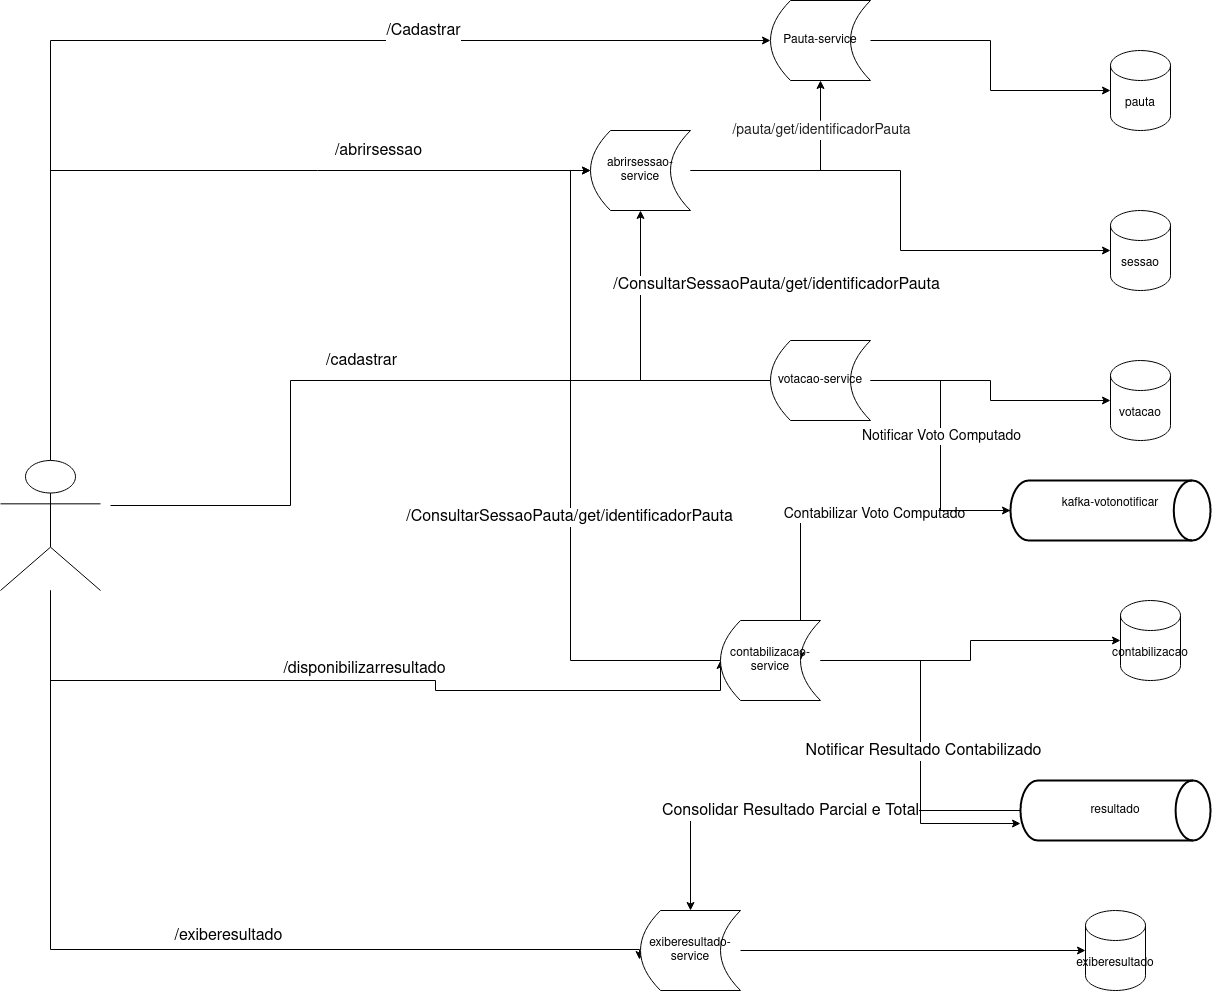

The diagram above was exported from draw.io. Its source (the exported page's mxGraphModel, read from the mxfile embedded in the PNG):
<mxGraphModel dx="2249" dy="1931" grid="1" gridSize="10" guides="1" tooltips="1" connect="1" arrows="1" fold="1" page="1" pageScale="1" pageWidth="827" pageHeight="1169" math="0" shadow="0">
  <root>
    <mxCell id="0" />
    <mxCell id="1" parent="0" />
    <mxCell id="uPLQ44uFe6Y6phOuFCRJ-42" style="edgeStyle=orthogonalEdgeStyle;rounded=0;orthogonalLoop=1;jettySize=auto;html=1;entryX=0.8;entryY=0.5;entryDx=0;entryDy=0;entryPerimeter=0;" parent="1" source="uPLQ44uFe6Y6phOuFCRJ-8" target="uPLQ44uFe6Y6phOuFCRJ-27" edge="1">
      <mxGeometry relative="1" as="geometry" />
    </mxCell>
    <mxCell id="uPLQ44uFe6Y6phOuFCRJ-55" value="Contabilizar Voto Computado" style="edgeLabel;html=1;align=center;verticalAlign=middle;resizable=0;points=[];fontSize=14;" parent="uPLQ44uFe6Y6phOuFCRJ-42" vertex="1" connectable="0">
      <mxGeometry x="-0.2389" y="3" relative="1" as="geometry">
        <mxPoint as="offset" />
      </mxGeometry>
    </mxCell>
    <mxCell id="uPLQ44uFe6Y6phOuFCRJ-8" value="&lt;div&gt;kafka-votonotificar&lt;br&gt;&lt;/div&gt;&lt;div&gt;&lt;br&gt;&lt;/div&gt;" style="strokeWidth=2;html=1;shape=mxgraph.flowchart.direct_data;whiteSpace=wrap;" parent="1" vertex="1">
      <mxGeometry x="590" y="-190" width="200" height="60" as="geometry" />
    </mxCell>
    <mxCell id="uPLQ44uFe6Y6phOuFCRJ-9" value="pauta" style="shape=cylinder3;whiteSpace=wrap;html=1;boundedLbl=1;backgroundOutline=1;size=15;" parent="1" vertex="1">
      <mxGeometry x="690" y="-620" width="60" height="80" as="geometry" />
    </mxCell>
    <mxCell id="uPLQ44uFe6Y6phOuFCRJ-15" style="edgeStyle=orthogonalEdgeStyle;rounded=0;orthogonalLoop=1;jettySize=auto;html=1;" parent="1" source="uPLQ44uFe6Y6phOuFCRJ-11" target="uPLQ44uFe6Y6phOuFCRJ-14" edge="1">
      <mxGeometry relative="1" as="geometry">
        <Array as="points">
          <mxPoint x="-370" y="-630" />
        </Array>
      </mxGeometry>
    </mxCell>
    <mxCell id="uPLQ44uFe6Y6phOuFCRJ-44" value="/Cadastrar" style="edgeLabel;html=1;align=center;verticalAlign=middle;resizable=0;points=[];fontSize=16;" parent="uPLQ44uFe6Y6phOuFCRJ-15" vertex="1" connectable="0">
      <mxGeometry x="0.3797" y="2" relative="1" as="geometry">
        <mxPoint x="6" y="-8" as="offset" />
      </mxGeometry>
    </mxCell>
    <mxCell id="uPLQ44uFe6Y6phOuFCRJ-18" style="edgeStyle=orthogonalEdgeStyle;rounded=0;orthogonalLoop=1;jettySize=auto;html=1;" parent="1" source="uPLQ44uFe6Y6phOuFCRJ-11" target="uPLQ44uFe6Y6phOuFCRJ-17" edge="1">
      <mxGeometry relative="1" as="geometry">
        <Array as="points">
          <mxPoint x="-370" y="-500" />
        </Array>
      </mxGeometry>
    </mxCell>
    <mxCell id="uPLQ44uFe6Y6phOuFCRJ-45" value="/abrirsessao" style="edgeLabel;html=1;align=center;verticalAlign=middle;resizable=0;points=[];fontSize=16;" parent="uPLQ44uFe6Y6phOuFCRJ-18" vertex="1" connectable="0">
      <mxGeometry x="0.4338" y="1" relative="1" as="geometry">
        <mxPoint x="22" y="-19" as="offset" />
      </mxGeometry>
    </mxCell>
    <mxCell id="uPLQ44uFe6Y6phOuFCRJ-26" style="edgeStyle=orthogonalEdgeStyle;rounded=0;orthogonalLoop=1;jettySize=auto;html=1;entryX=0;entryY=0.75;entryDx=0;entryDy=0;" parent="1" edge="1">
      <mxGeometry relative="1" as="geometry">
        <mxPoint x="-310" y="-165" as="sourcePoint" />
        <mxPoint x="360" y="-290" as="targetPoint" />
        <Array as="points">
          <mxPoint x="-130" y="-165" />
          <mxPoint x="-130" y="-290" />
        </Array>
      </mxGeometry>
    </mxCell>
    <mxCell id="uPLQ44uFe6Y6phOuFCRJ-46" value="/cadastrar" style="edgeLabel;html=1;align=center;verticalAlign=middle;resizable=0;points=[];fontSize=16;" parent="uPLQ44uFe6Y6phOuFCRJ-26" vertex="1" connectable="0">
      <mxGeometry x="0.6505" relative="1" as="geometry">
        <mxPoint x="-281" y="-20" as="offset" />
      </mxGeometry>
    </mxCell>
    <mxCell id="uPLQ44uFe6Y6phOuFCRJ-28" style="edgeStyle=orthogonalEdgeStyle;rounded=0;orthogonalLoop=1;jettySize=auto;html=1;entryX=0;entryY=0.5;entryDx=0;entryDy=0;" parent="1" source="uPLQ44uFe6Y6phOuFCRJ-11" target="uPLQ44uFe6Y6phOuFCRJ-27" edge="1">
      <mxGeometry relative="1" as="geometry">
        <Array as="points">
          <mxPoint x="-370" y="10" />
          <mxPoint x="15" y="10" />
          <mxPoint x="15" y="20" />
        </Array>
      </mxGeometry>
    </mxCell>
    <mxCell id="uPLQ44uFe6Y6phOuFCRJ-47" value="/disponibilizarresultado" style="edgeLabel;html=1;align=center;verticalAlign=middle;resizable=0;points=[];fontSize=16;" parent="uPLQ44uFe6Y6phOuFCRJ-28" vertex="1" connectable="0">
      <mxGeometry x="0.7491" y="3" relative="1" as="geometry">
        <mxPoint x="-287" y="-19" as="offset" />
      </mxGeometry>
    </mxCell>
    <mxCell id="uPLQ44uFe6Y6phOuFCRJ-30" style="edgeStyle=orthogonalEdgeStyle;rounded=0;orthogonalLoop=1;jettySize=auto;html=1;entryX=-0.01;entryY=0.613;entryDx=0;entryDy=0;entryPerimeter=0;" parent="1" source="uPLQ44uFe6Y6phOuFCRJ-11" target="uPLQ44uFe6Y6phOuFCRJ-29" edge="1">
      <mxGeometry relative="1" as="geometry">
        <Array as="points">
          <mxPoint x="-370" y="279" />
        </Array>
      </mxGeometry>
    </mxCell>
    <mxCell id="uPLQ44uFe6Y6phOuFCRJ-48" value="/exiberesultado" style="edgeLabel;html=1;align=center;verticalAlign=middle;resizable=0;points=[];fontSize=16;" parent="uPLQ44uFe6Y6phOuFCRJ-30" vertex="1" connectable="0">
      <mxGeometry x="0.8651" y="1" relative="1" as="geometry">
        <mxPoint x="-357" y="-13" as="offset" />
      </mxGeometry>
    </mxCell>
    <mxCell id="uPLQ44uFe6Y6phOuFCRJ-11" value="" style="shape=umlActor;verticalLabelPosition=bottom;verticalAlign=top;html=1;outlineConnect=0;" parent="1" vertex="1">
      <mxGeometry x="-420" y="-210" width="100" height="130" as="geometry" />
    </mxCell>
    <mxCell id="uPLQ44uFe6Y6phOuFCRJ-16" style="edgeStyle=orthogonalEdgeStyle;rounded=0;orthogonalLoop=1;jettySize=auto;html=1;" parent="1" source="uPLQ44uFe6Y6phOuFCRJ-14" target="uPLQ44uFe6Y6phOuFCRJ-9" edge="1">
      <mxGeometry relative="1" as="geometry" />
    </mxCell>
    <mxCell id="uPLQ44uFe6Y6phOuFCRJ-14" value="Pauta-service" style="shape=dataStorage;whiteSpace=wrap;html=1;fixedSize=1;" parent="1" vertex="1">
      <mxGeometry x="350" y="-670" width="100" height="80" as="geometry" />
    </mxCell>
    <mxCell id="uPLQ44uFe6Y6phOuFCRJ-19" style="edgeStyle=orthogonalEdgeStyle;rounded=0;orthogonalLoop=1;jettySize=auto;html=1;" parent="1" source="uPLQ44uFe6Y6phOuFCRJ-17" target="uPLQ44uFe6Y6phOuFCRJ-14" edge="1">
      <mxGeometry relative="1" as="geometry">
        <Array as="points">
          <mxPoint x="400" y="-550" />
          <mxPoint x="400" y="-550" />
        </Array>
      </mxGeometry>
    </mxCell>
    <mxCell id="uPLQ44uFe6Y6phOuFCRJ-53" value="&lt;span style=&quot;color: rgb(33 , 33 , 33) ; font-family: &amp;#34;inter&amp;#34; , &amp;#34;opensans&amp;#34; , &amp;#34;helvetica&amp;#34; , &amp;#34;arial&amp;#34; , sans-serif ; font-size: 14px ; font-style: normal ; font-weight: 400 ; letter-spacing: normal ; text-align: left ; text-indent: 0px ; text-transform: none ; word-spacing: 0px ; background-color: rgb(255 , 255 , 255) ; display: inline ; float: none&quot;&gt;/pauta/get/identificadorPauta&lt;/span&gt;" style="edgeLabel;html=1;align=center;verticalAlign=middle;resizable=0;points=[];fontSize=16;" parent="uPLQ44uFe6Y6phOuFCRJ-19" vertex="1" connectable="0">
      <mxGeometry x="0.5545" relative="1" as="geometry">
        <mxPoint as="offset" />
      </mxGeometry>
    </mxCell>
    <mxCell id="uPLQ44uFe6Y6phOuFCRJ-21" style="edgeStyle=orthogonalEdgeStyle;rounded=0;orthogonalLoop=1;jettySize=auto;html=1;" parent="1" source="uPLQ44uFe6Y6phOuFCRJ-17" target="uPLQ44uFe6Y6phOuFCRJ-20" edge="1">
      <mxGeometry relative="1" as="geometry" />
    </mxCell>
    <mxCell id="uPLQ44uFe6Y6phOuFCRJ-17" value="abrirsessao-service" style="shape=dataStorage;whiteSpace=wrap;html=1;fixedSize=1;" parent="1" vertex="1">
      <mxGeometry x="170" y="-540" width="100" height="80" as="geometry" />
    </mxCell>
    <mxCell id="uPLQ44uFe6Y6phOuFCRJ-20" value="sessao" style="shape=cylinder3;whiteSpace=wrap;html=1;boundedLbl=1;backgroundOutline=1;size=15;" parent="1" vertex="1">
      <mxGeometry x="690" y="-460" width="60" height="80" as="geometry" />
    </mxCell>
    <mxCell id="uPLQ44uFe6Y6phOuFCRJ-23" style="edgeStyle=orthogonalEdgeStyle;rounded=0;orthogonalLoop=1;jettySize=auto;html=1;" parent="1" source="uPLQ44uFe6Y6phOuFCRJ-22" target="uPLQ44uFe6Y6phOuFCRJ-17" edge="1">
      <mxGeometry relative="1" as="geometry" />
    </mxCell>
    <mxCell id="uPLQ44uFe6Y6phOuFCRJ-25" style="edgeStyle=orthogonalEdgeStyle;rounded=0;orthogonalLoop=1;jettySize=auto;html=1;" parent="1" source="uPLQ44uFe6Y6phOuFCRJ-22" target="uPLQ44uFe6Y6phOuFCRJ-24" edge="1">
      <mxGeometry relative="1" as="geometry" />
    </mxCell>
    <mxCell id="uPLQ44uFe6Y6phOuFCRJ-31" style="edgeStyle=orthogonalEdgeStyle;rounded=0;orthogonalLoop=1;jettySize=auto;html=1;entryX=0;entryY=0.5;entryDx=0;entryDy=0;entryPerimeter=0;" parent="1" source="uPLQ44uFe6Y6phOuFCRJ-22" target="uPLQ44uFe6Y6phOuFCRJ-8" edge="1">
      <mxGeometry relative="1" as="geometry" />
    </mxCell>
    <mxCell id="uPLQ44uFe6Y6phOuFCRJ-54" value="Notificar Voto Computado" style="edgeLabel;html=1;align=center;verticalAlign=middle;resizable=0;points=[];fontSize=14;" parent="uPLQ44uFe6Y6phOuFCRJ-31" vertex="1" connectable="0">
      <mxGeometry x="-0.0741" relative="1" as="geometry">
        <mxPoint as="offset" />
      </mxGeometry>
    </mxCell>
    <mxCell id="uPLQ44uFe6Y6phOuFCRJ-22" value="votacao-service" style="shape=dataStorage;whiteSpace=wrap;html=1;fixedSize=1;" parent="1" vertex="1">
      <mxGeometry x="350" y="-330" width="100" height="80" as="geometry" />
    </mxCell>
    <mxCell id="uPLQ44uFe6Y6phOuFCRJ-24" value="votacao" style="shape=cylinder3;whiteSpace=wrap;html=1;boundedLbl=1;backgroundOutline=1;size=15;" parent="1" vertex="1">
      <mxGeometry x="690" y="-310" width="60" height="80" as="geometry" />
    </mxCell>
    <mxCell id="uPLQ44uFe6Y6phOuFCRJ-34" style="edgeStyle=orthogonalEdgeStyle;rounded=0;orthogonalLoop=1;jettySize=auto;html=1;" parent="1" source="uPLQ44uFe6Y6phOuFCRJ-27" target="uPLQ44uFe6Y6phOuFCRJ-33" edge="1">
      <mxGeometry relative="1" as="geometry" />
    </mxCell>
    <mxCell id="uPLQ44uFe6Y6phOuFCRJ-37" style="edgeStyle=orthogonalEdgeStyle;rounded=0;orthogonalLoop=1;jettySize=auto;html=1;entryX=0;entryY=0.717;entryDx=0;entryDy=0;entryPerimeter=0;" parent="1" source="uPLQ44uFe6Y6phOuFCRJ-27" target="uPLQ44uFe6Y6phOuFCRJ-36" edge="1">
      <mxGeometry relative="1" as="geometry" />
    </mxCell>
    <mxCell id="uPLQ44uFe6Y6phOuFCRJ-49" value="Notificar Resultado Contabilizado" style="edgeLabel;html=1;align=center;verticalAlign=middle;resizable=0;points=[];fontSize=16;" parent="uPLQ44uFe6Y6phOuFCRJ-37" vertex="1" connectable="0">
      <mxGeometry x="-0.2287" y="2" relative="1" as="geometry">
        <mxPoint y="50" as="offset" />
      </mxGeometry>
    </mxCell>
    <mxCell id="uPLQ44uFe6Y6phOuFCRJ-41" style="edgeStyle=orthogonalEdgeStyle;rounded=0;orthogonalLoop=1;jettySize=auto;html=1;entryX=0;entryY=0.5;entryDx=0;entryDy=0;" parent="1" source="uPLQ44uFe6Y6phOuFCRJ-27" target="uPLQ44uFe6Y6phOuFCRJ-17" edge="1">
      <mxGeometry relative="1" as="geometry">
        <mxPoint x="310" y="-230" as="targetPoint" />
      </mxGeometry>
    </mxCell>
    <mxCell id="uPLQ44uFe6Y6phOuFCRJ-51" value="/ConsultarSessaoPauta/get/identificadorPauta" style="edgeLabel;html=1;align=center;verticalAlign=middle;resizable=0;points=[];fontSize=16;" parent="uPLQ44uFe6Y6phOuFCRJ-41" vertex="1" connectable="0">
      <mxGeometry x="-0.1091" y="2" relative="1" as="geometry">
        <mxPoint as="offset" />
      </mxGeometry>
    </mxCell>
    <mxCell id="uPLQ44uFe6Y6phOuFCRJ-27" value="contabilizacao-service" style="shape=dataStorage;whiteSpace=wrap;html=1;fixedSize=1;" parent="1" vertex="1">
      <mxGeometry x="300" y="-50" width="100" height="80" as="geometry" />
    </mxCell>
    <mxCell id="uPLQ44uFe6Y6phOuFCRJ-40" style="edgeStyle=orthogonalEdgeStyle;rounded=0;orthogonalLoop=1;jettySize=auto;html=1;" parent="1" source="uPLQ44uFe6Y6phOuFCRJ-29" target="uPLQ44uFe6Y6phOuFCRJ-39" edge="1">
      <mxGeometry relative="1" as="geometry" />
    </mxCell>
    <mxCell id="uPLQ44uFe6Y6phOuFCRJ-29" value="exiberesultado-service" style="shape=dataStorage;whiteSpace=wrap;html=1;fixedSize=1;" parent="1" vertex="1">
      <mxGeometry x="220" y="240" width="100" height="80" as="geometry" />
    </mxCell>
    <mxCell id="uPLQ44uFe6Y6phOuFCRJ-33" value="contabilizacao" style="shape=cylinder3;whiteSpace=wrap;html=1;boundedLbl=1;backgroundOutline=1;size=15;" parent="1" vertex="1">
      <mxGeometry x="700" y="-70" width="60" height="80" as="geometry" />
    </mxCell>
    <mxCell id="uPLQ44uFe6Y6phOuFCRJ-38" style="edgeStyle=orthogonalEdgeStyle;rounded=0;orthogonalLoop=1;jettySize=auto;html=1;" parent="1" source="uPLQ44uFe6Y6phOuFCRJ-36" target="uPLQ44uFe6Y6phOuFCRJ-29" edge="1">
      <mxGeometry relative="1" as="geometry" />
    </mxCell>
    <mxCell id="uPLQ44uFe6Y6phOuFCRJ-50" value="Consolidar Resultado Parcial e Total" style="edgeLabel;html=1;align=center;verticalAlign=middle;resizable=0;points=[];fontSize=16;" parent="uPLQ44uFe6Y6phOuFCRJ-38" vertex="1" connectable="0">
      <mxGeometry x="0.0744" relative="1" as="geometry">
        <mxPoint as="offset" />
      </mxGeometry>
    </mxCell>
    <mxCell id="uPLQ44uFe6Y6phOuFCRJ-36" value="resultado" style="strokeWidth=2;html=1;shape=mxgraph.flowchart.direct_data;whiteSpace=wrap;" parent="1" vertex="1">
      <mxGeometry x="600" y="110" width="190" height="60" as="geometry" />
    </mxCell>
    <mxCell id="uPLQ44uFe6Y6phOuFCRJ-39" value="exiberesultado" style="shape=cylinder3;whiteSpace=wrap;html=1;boundedLbl=1;backgroundOutline=1;size=15;" parent="1" vertex="1">
      <mxGeometry x="665" y="240" width="60" height="80" as="geometry" />
    </mxCell>
    <mxCell id="uPLQ44uFe6Y6phOuFCRJ-52" value="/ConsultarSessaoPauta/get/identificadorPauta" style="edgeLabel;html=1;align=center;verticalAlign=middle;resizable=0;points=[];fontSize=16;" parent="1" vertex="1" connectable="0">
      <mxGeometry x="250" y="-260" as="geometry">
        <mxPoint x="105" y="-126" as="offset" />
      </mxGeometry>
    </mxCell>
  </root>
</mxGraphModel>